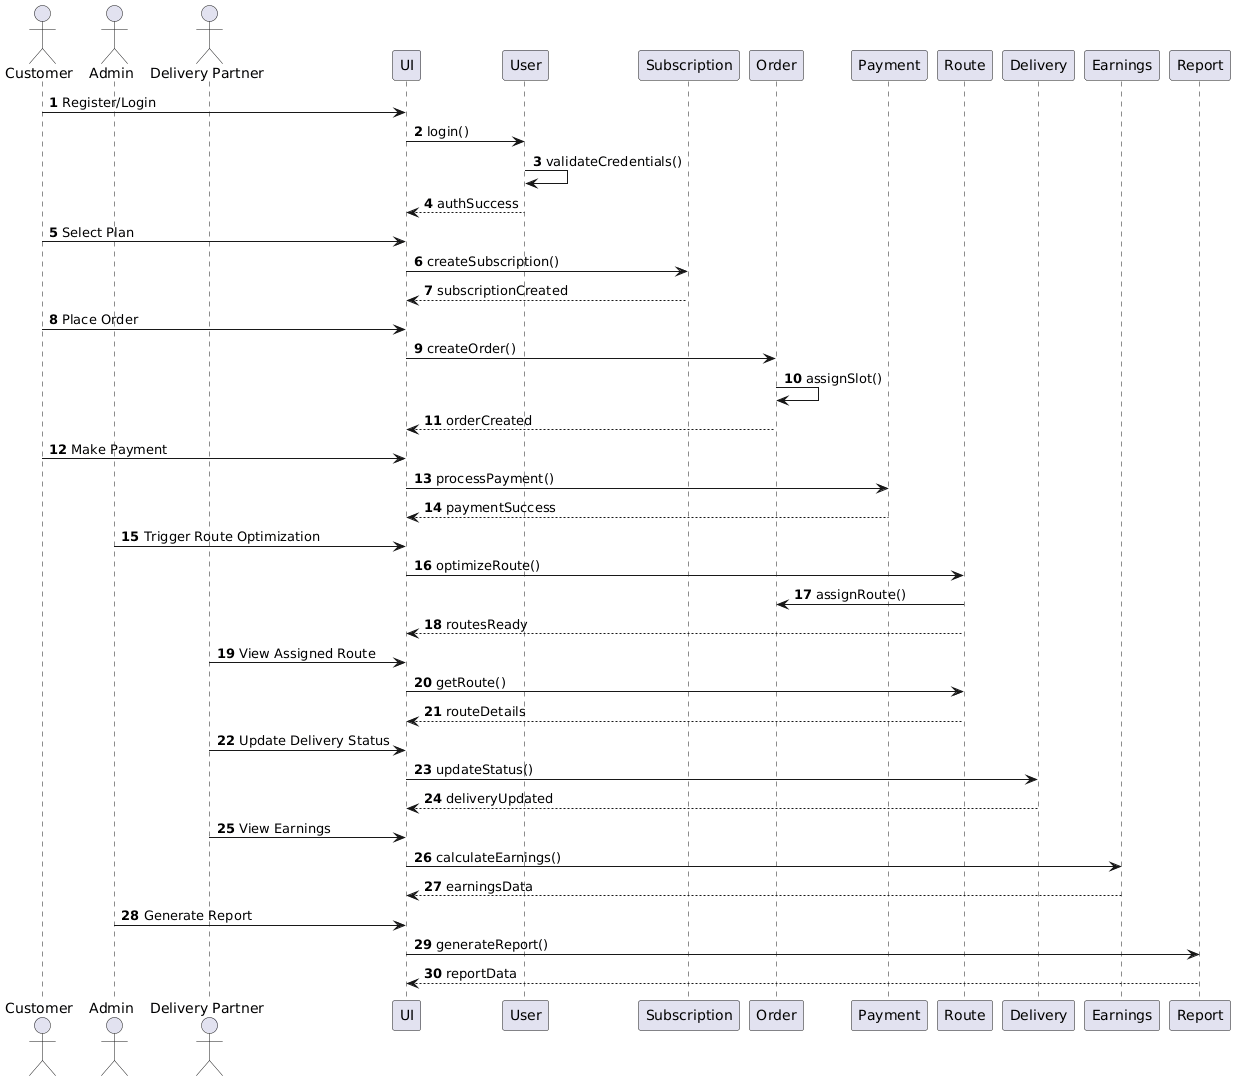

The diagram above was rendered by PlantUML. Its source (embedded in the PNG):
@startuml
autonumber

actor Customer
actor Admin
actor "Delivery Partner" as DP

participant UI
participant User
participant Subscription
participant Order
participant Payment
participant Route
participant Delivery
participant Earnings
participant Report

' ================= AUTH =================
Customer -> UI : Register/Login
UI -> User : login()
User -> User : validateCredentials()
User --> UI : authSuccess

' ================= SUBSCRIPTION =================
Customer -> UI : Select Plan
UI -> Subscription : createSubscription()
Subscription --> UI : subscriptionCreated

' ================= ORDER =================
Customer -> UI : Place Order
UI -> Order : createOrder()
Order -> Order : assignSlot()
Order --> UI : orderCreated

' ================= PAYMENT =================
Customer -> UI : Make Payment
UI -> Payment : processPayment()
Payment --> UI : paymentSuccess

' ================= ROUTING =================
Admin -> UI : Trigger Route Optimization
UI -> Route : optimizeRoute()
Route -> Order : assignRoute()
Route --> UI : routesReady

' ================= DELIVERY =================
DP -> UI : View Assigned Route
UI -> Route : getRoute()
Route --> UI : routeDetails

DP -> UI : Update Delivery Status
UI -> Delivery : updateStatus()
Delivery --> UI : deliveryUpdated

' ================= EARNINGS =================
DP -> UI : View Earnings
UI -> Earnings : calculateEarnings()
Earnings --> UI : earningsData

' ================= REPORT =================
Admin -> UI : Generate Report
UI -> Report : generateReport()
Report --> UI : reportData
@enduml